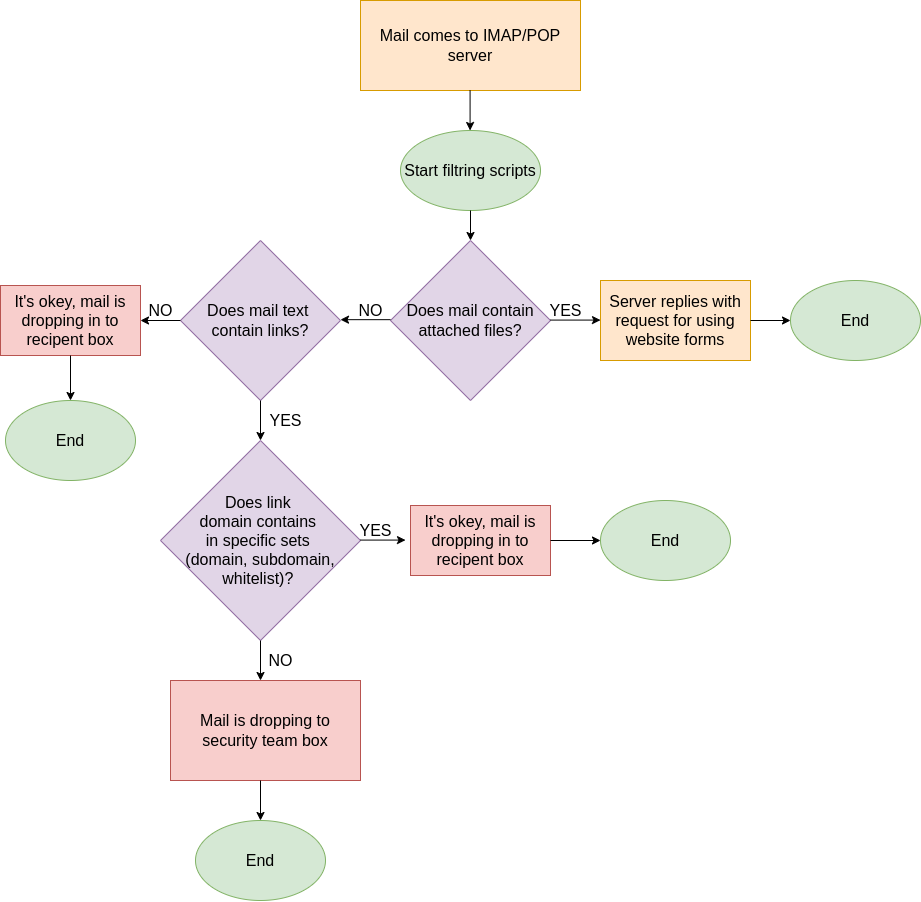

The diagram above was exported from draw.io. Its source (the exported page's mxGraphModel, read from the mxfile embedded in the PNG):
<mxGraphModel dx="2031" dy="987" grid="1" gridSize="10" guides="1" tooltips="1" connect="1" arrows="1" fold="1" page="1" pageScale="1" pageWidth="827" pageHeight="1169" math="0" shadow="0">
  <root>
    <mxCell id="0" />
    <mxCell id="1" parent="0" />
    <mxCell id="uw7HgD6vDhxbnfKhTshf-1" value="&lt;font style=&quot;font-size: 16px;&quot;&gt;Mail comes to IMAP/POP server&lt;/font&gt;" style="rounded=0;whiteSpace=wrap;html=1;fillColor=#ffe6cc;strokeColor=#d79b00;" vertex="1" parent="1">
      <mxGeometry x="440" y="20" width="220" height="90" as="geometry" />
    </mxCell>
    <mxCell id="uw7HgD6vDhxbnfKhTshf-3" value="Start filtring scripts" style="ellipse;whiteSpace=wrap;html=1;fontSize=16;fillColor=#d5e8d4;strokeColor=#82b366;" vertex="1" parent="1">
      <mxGeometry x="480" y="150" width="140" height="80" as="geometry" />
    </mxCell>
    <mxCell id="uw7HgD6vDhxbnfKhTshf-5" value="Does mail contain attached files?" style="rhombus;whiteSpace=wrap;html=1;fontSize=16;fillColor=#e1d5e7;strokeColor=#9673a6;" vertex="1" parent="1">
      <mxGeometry x="470" y="260" width="160" height="160" as="geometry" />
    </mxCell>
    <mxCell id="uw7HgD6vDhxbnfKhTshf-6" value="" style="endArrow=classic;html=1;rounded=0;fontSize=16;" edge="1" parent="1">
      <mxGeometry width="50" height="50" relative="1" as="geometry">
        <mxPoint x="630" y="339.58" as="sourcePoint" />
        <mxPoint x="680" y="339.58" as="targetPoint" />
      </mxGeometry>
    </mxCell>
    <mxCell id="uw7HgD6vDhxbnfKhTshf-7" value="YES" style="text;html=1;align=center;verticalAlign=middle;resizable=0;points=[];autosize=1;strokeColor=none;fillColor=none;fontSize=16;" vertex="1" parent="1">
      <mxGeometry x="620" y="320" width="50" height="20" as="geometry" />
    </mxCell>
    <mxCell id="uw7HgD6vDhxbnfKhTshf-9" value="" style="endArrow=classic;html=1;rounded=0;fontSize=16;" edge="1" parent="1">
      <mxGeometry width="50" height="50" relative="1" as="geometry">
        <mxPoint x="549.58" y="110" as="sourcePoint" />
        <mxPoint x="549.58" y="150" as="targetPoint" />
      </mxGeometry>
    </mxCell>
    <mxCell id="uw7HgD6vDhxbnfKhTshf-11" value="" style="endArrow=classic;html=1;rounded=0;fontSize=16;" edge="1" parent="1">
      <mxGeometry width="50" height="50" relative="1" as="geometry">
        <mxPoint x="550" y="230" as="sourcePoint" />
        <mxPoint x="550" y="260" as="targetPoint" />
      </mxGeometry>
    </mxCell>
    <mxCell id="uw7HgD6vDhxbnfKhTshf-12" value="Server replies with request for using website forms" style="rounded=0;whiteSpace=wrap;html=1;fontSize=16;fillColor=#ffe6cc;strokeColor=#d79b00;" vertex="1" parent="1">
      <mxGeometry x="680" y="300" width="150" height="80" as="geometry" />
    </mxCell>
    <mxCell id="uw7HgD6vDhxbnfKhTshf-13" value="" style="endArrow=classic;html=1;rounded=0;fontSize=16;" edge="1" parent="1">
      <mxGeometry width="50" height="50" relative="1" as="geometry">
        <mxPoint x="470" y="339.17" as="sourcePoint" />
        <mxPoint x="420" y="339.17" as="targetPoint" />
      </mxGeometry>
    </mxCell>
    <mxCell id="uw7HgD6vDhxbnfKhTshf-14" value="NO" style="text;html=1;align=center;verticalAlign=middle;resizable=0;points=[];autosize=1;strokeColor=none;fillColor=none;fontSize=16;" vertex="1" parent="1">
      <mxGeometry x="430" y="320" width="40" height="20" as="geometry" />
    </mxCell>
    <mxCell id="uw7HgD6vDhxbnfKhTshf-16" value="Does mail text&amp;nbsp; contain links?" style="rhombus;whiteSpace=wrap;html=1;fontSize=16;fillColor=#e1d5e7;strokeColor=#9673a6;" vertex="1" parent="1">
      <mxGeometry x="260" y="260" width="160" height="160" as="geometry" />
    </mxCell>
    <mxCell id="uw7HgD6vDhxbnfKhTshf-17" value="" style="endArrow=classic;html=1;rounded=0;fontSize=16;" edge="1" parent="1">
      <mxGeometry width="50" height="50" relative="1" as="geometry">
        <mxPoint x="260" y="340" as="sourcePoint" />
        <mxPoint x="220" y="340" as="targetPoint" />
      </mxGeometry>
    </mxCell>
    <mxCell id="uw7HgD6vDhxbnfKhTshf-18" value="NO" style="text;html=1;align=center;verticalAlign=middle;resizable=0;points=[];autosize=1;strokeColor=none;fillColor=none;fontSize=16;" vertex="1" parent="1">
      <mxGeometry x="220" y="320" width="40" height="20" as="geometry" />
    </mxCell>
    <mxCell id="uw7HgD6vDhxbnfKhTshf-19" value="It's okey, mail is dropping in to recipent box" style="rounded=0;whiteSpace=wrap;html=1;fontSize=16;fillColor=#f8cecc;strokeColor=#b85450;" vertex="1" parent="1">
      <mxGeometry x="80" y="305" width="140" height="70" as="geometry" />
    </mxCell>
    <mxCell id="uw7HgD6vDhxbnfKhTshf-20" value="" style="endArrow=classic;html=1;rounded=0;fontSize=16;" edge="1" parent="1">
      <mxGeometry width="50" height="50" relative="1" as="geometry">
        <mxPoint x="340" y="420" as="sourcePoint" />
        <mxPoint x="340" y="460" as="targetPoint" />
      </mxGeometry>
    </mxCell>
    <mxCell id="uw7HgD6vDhxbnfKhTshf-21" value="YES" style="text;html=1;align=center;verticalAlign=middle;resizable=0;points=[];autosize=1;strokeColor=none;fillColor=none;fontSize=16;" vertex="1" parent="1">
      <mxGeometry x="340" y="430" width="50" height="20" as="geometry" />
    </mxCell>
    <mxCell id="uw7HgD6vDhxbnfKhTshf-22" value="Does link &lt;br&gt;domain contains &lt;br&gt;in specific sets &lt;br&gt;(domain, subdomain, whitelist)?&amp;nbsp;" style="rhombus;whiteSpace=wrap;html=1;fontSize=16;fillColor=#e1d5e7;strokeColor=#9673a6;" vertex="1" parent="1">
      <mxGeometry x="240" y="460" width="200" height="200" as="geometry" />
    </mxCell>
    <mxCell id="uw7HgD6vDhxbnfKhTshf-23" value="" style="endArrow=classic;html=1;rounded=0;fontSize=16;" edge="1" parent="1">
      <mxGeometry width="50" height="50" relative="1" as="geometry">
        <mxPoint x="440" y="559.58" as="sourcePoint" />
        <mxPoint x="485" y="559.58" as="targetPoint" />
      </mxGeometry>
    </mxCell>
    <mxCell id="uw7HgD6vDhxbnfKhTshf-24" value="YES" style="text;html=1;align=center;verticalAlign=middle;resizable=0;points=[];autosize=1;strokeColor=none;fillColor=none;fontSize=16;" vertex="1" parent="1">
      <mxGeometry x="430" y="540" width="50" height="20" as="geometry" />
    </mxCell>
    <mxCell id="uw7HgD6vDhxbnfKhTshf-25" value="It's okey, mail is dropping in to recipent box" style="rounded=0;whiteSpace=wrap;html=1;fontSize=16;fillColor=#f8cecc;strokeColor=#b85450;" vertex="1" parent="1">
      <mxGeometry x="490" y="525" width="140" height="70" as="geometry" />
    </mxCell>
    <mxCell id="uw7HgD6vDhxbnfKhTshf-26" value="End" style="ellipse;whiteSpace=wrap;html=1;fontSize=16;fillColor=#d5e8d4;strokeColor=#82b366;" vertex="1" parent="1">
      <mxGeometry x="85" y="420" width="130" height="80" as="geometry" />
    </mxCell>
    <mxCell id="uw7HgD6vDhxbnfKhTshf-27" value="" style="endArrow=classic;html=1;rounded=0;fontSize=16;" edge="1" parent="1">
      <mxGeometry width="50" height="50" relative="1" as="geometry">
        <mxPoint x="150" y="375" as="sourcePoint" />
        <mxPoint x="150" y="420" as="targetPoint" />
      </mxGeometry>
    </mxCell>
    <mxCell id="uw7HgD6vDhxbnfKhTshf-28" value="End" style="ellipse;whiteSpace=wrap;html=1;fontSize=16;fillColor=#d5e8d4;strokeColor=#82b366;" vertex="1" parent="1">
      <mxGeometry x="680" y="520" width="130" height="80" as="geometry" />
    </mxCell>
    <mxCell id="uw7HgD6vDhxbnfKhTshf-29" value="" style="endArrow=classic;html=1;rounded=0;fontSize=16;entryX=0;entryY=0.5;entryDx=0;entryDy=0;" edge="1" parent="1" target="uw7HgD6vDhxbnfKhTshf-28">
      <mxGeometry width="50" height="50" relative="1" as="geometry">
        <mxPoint x="630" y="560" as="sourcePoint" />
        <mxPoint x="680" y="510" as="targetPoint" />
      </mxGeometry>
    </mxCell>
    <mxCell id="uw7HgD6vDhxbnfKhTshf-30" value="" style="endArrow=classic;html=1;rounded=0;fontSize=16;" edge="1" parent="1">
      <mxGeometry width="50" height="50" relative="1" as="geometry">
        <mxPoint x="340" y="660" as="sourcePoint" />
        <mxPoint x="340" y="700" as="targetPoint" />
      </mxGeometry>
    </mxCell>
    <mxCell id="uw7HgD6vDhxbnfKhTshf-31" value="NO" style="text;html=1;align=center;verticalAlign=middle;resizable=0;points=[];autosize=1;strokeColor=none;fillColor=none;fontSize=16;" vertex="1" parent="1">
      <mxGeometry x="340" y="670" width="40" height="20" as="geometry" />
    </mxCell>
    <mxCell id="uw7HgD6vDhxbnfKhTshf-32" value="Mail is dropping to security team box" style="rounded=0;whiteSpace=wrap;html=1;fontSize=16;fillColor=#f8cecc;strokeColor=#b85450;" vertex="1" parent="1">
      <mxGeometry x="250" y="700" width="190" height="100" as="geometry" />
    </mxCell>
    <mxCell id="uw7HgD6vDhxbnfKhTshf-33" value="End" style="ellipse;whiteSpace=wrap;html=1;fontSize=16;fillColor=#d5e8d4;strokeColor=#82b366;" vertex="1" parent="1">
      <mxGeometry x="870" y="300" width="130" height="80" as="geometry" />
    </mxCell>
    <mxCell id="uw7HgD6vDhxbnfKhTshf-34" value="" style="endArrow=classic;html=1;rounded=0;fontSize=16;entryX=0;entryY=0.5;entryDx=0;entryDy=0;" edge="1" parent="1" target="uw7HgD6vDhxbnfKhTshf-33">
      <mxGeometry width="50" height="50" relative="1" as="geometry">
        <mxPoint x="830" y="340" as="sourcePoint" />
        <mxPoint x="880" y="290" as="targetPoint" />
      </mxGeometry>
    </mxCell>
    <mxCell id="uw7HgD6vDhxbnfKhTshf-35" value="End" style="ellipse;whiteSpace=wrap;html=1;fontSize=16;fillColor=#d5e8d4;strokeColor=#82b366;" vertex="1" parent="1">
      <mxGeometry x="275" y="840" width="130" height="80" as="geometry" />
    </mxCell>
    <mxCell id="uw7HgD6vDhxbnfKhTshf-37" value="" style="endArrow=classic;html=1;rounded=0;fontSize=16;" edge="1" parent="1" target="uw7HgD6vDhxbnfKhTshf-35">
      <mxGeometry width="50" height="50" relative="1" as="geometry">
        <mxPoint x="340" y="800" as="sourcePoint" />
        <mxPoint x="390" y="750" as="targetPoint" />
      </mxGeometry>
    </mxCell>
  </root>
</mxGraphModel>